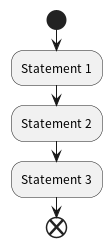

The diagram above was rendered by PlantUML. Its source (embedded in the PNG):
@startuml
start
:Statement 1;
:Statement 2;
:Statement 3;
end
@enduml